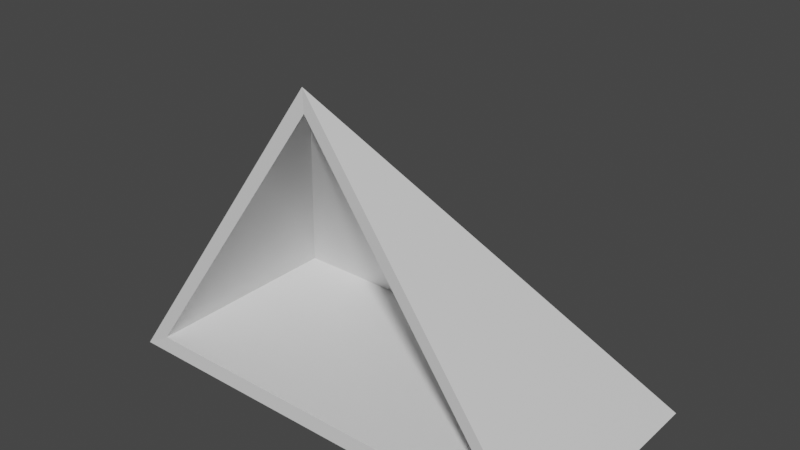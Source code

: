 # Source: Piramid.blend  (saved by Blender 2.93.5; exported with 4.5.12 LTS)
import bpy
from mathutils import Matrix  # noqa: F401  (used for matrix-valued properties, if any)

bpy.ops.wm.read_factory_settings(use_empty=True)
scene = bpy.context.scene
scene.name = 'Scene'

# ---- collections
col_collection = bpy.data.collections.new('Collection'); scene.collection.children.link(col_collection)

# ---- materials (node trees are filled in below, after node groups)
mat_material = bpy.data.materials.new('Material')
mat_material.alpha_threshold = 0.0
mat_material.use_transparent_shadow = False
mat_material.line_color = (0.0, 0.0, 0.0, 1.0)

# ---- material node trees
mat_material.use_nodes = True; mat_material.node_tree.nodes.clear()
_N = mat_material.node_tree.nodes; _L = mat_material.node_tree.links
n0 = _N.new('ShaderNodeOutputMaterial'); n0.name = 'Material Output'; n0.location = (300, 300)
n1 = _N.new('ShaderNodeBsdfPrincipled'); n1.name = 'Principled BSDF'; n1.location = (10, 300)
n1.distribution = 'GGX'
n1.subsurface_method = 'BURLEY'
n1.inputs[2].default_value = 0.4
n1.inputs[3].default_value = 1.45
n1.inputs[27].default_value = (0.0, 0.0, 0.0, 1.0)
n1.inputs[28].default_value = 1.0
_L.new(n1.outputs[0], n0.inputs[0])
n0.is_active_output = True

# ---- world
world_world = bpy.data.worlds.new('World'); scene.world = world_world
world_world.use_nodes = True; world_world.node_tree.nodes.clear()
_N = world_world.node_tree.nodes; _L = world_world.node_tree.links
n0 = _N.new('ShaderNodeOutputWorld'); n0.name = 'World Output'; n0.location = (300, 300)
n1 = _N.new('ShaderNodeBackground'); n1.name = 'Background'; n1.location = (10, 300)
n1.inputs[0].default_value = (0.05088, 0.05088, 0.05088, 1.0)
_L.new(n1.outputs[0], n0.inputs[0])
n0.is_active_output = True
world_world.color = (0.05088, 0.05088, 0.05088)
world_world.use_sun_shadow = False
world_world.sun_shadow_jitter_overblur = 0.0

# ---- meshes
me_cube = bpy.data.meshes.new('Cube')
me_cube.from_pydata([(1.0, 1.0, 0.002749), (-1.0, 1.0, 0.002749), (1.0, 1.0, 0.002749), (-1.0, 1.0, 0.002749), (0.0, 0.0, 1.409), (0.0, 0.0, 1.409), (1.0, 0.0, 0.002749), (-1.0, 0.0, 0.002749), (0.0, 0.0, 1.409), (1.0, 0.0, 0.002749), (-1.0, 0.0, 0.002749), (0.0, 0.03385, 1.314), (-0.8815, 0.9154, 0.07415), (0.8815, 0.9154, 0.07415), (0.0, 0.03385, 1.314), (0.0, 0.00324, 1.314), (-0.8815, 0.00324, 0.07415), (0.8815, 0.00324, 0.07415)], [(0, 1), (6, 0), (1, 10)], [(7, 3, 4, 8), (2, 3, 5), (7, 9, 2, 3), (5, 8, 9, 2), (16, 15, 11, 12), (13, 14, 12), (16, 12, 13, 17), (14, 13, 17, 15), (8, 4, 11, 15), (4, 3, 12, 11), (9, 8, 15, 17), (7, 8, 15, 16), (9, 7, 16, 17), (8, 5, 14, 15), (5, 3, 12, 14)])
_uv = me_cube.uv_layers.new(name='UVMap')
_uv.uv.foreach_set('vector', [0.0, 0.0, 0.0, 0.0, 0.0, 0.0, 0.0, 0.0, 0.0, 0.0, 0.0, 0.0, 0.0, 0.0, 0.0, 0.0, 0.0, 0.0, 0.0, 0.0, 0.0, 0.0, 0.0, 0.0, 0.0, 0.0, 0.0, 0.0, 0.0, 0.0, 0.0, 0.0, 0.0, 0.0, 0.0, 0.0, 0.0, 0.0, 0.0, 0.0, 0.0, 0.0, 0.0, 0.0, 0.0, 0.0, 0.0, 0.0, 0.0, 0.0, 0.0, 0.0, 0.0, 0.0, 0.0, 0.0, 0.0, 0.0, 0.0, 0.0, 0.0, 0.0, 0.0, 0.0, 0.0, 0.0, 0.0, 0.0, 0.0, 0.0, 0.0, 0.0, 0.0, 0.0, 0.0, 0.0, 0.0, 0.0, 0.0, 0.0, 0.0, 0.0, 0.0, 0.0, 0.0, 0.0, 0.0, 0.0, 0.0, 0.0, 0.0, 0.0, 0.0, 0.0, 0.0, 0.0, 0.0, 0.0, 0.0, 0.0, 0.0, 0.0, 0.0, 0.0, 0.0, 0.0, 0.0, 0.0, 0.0, 0.0, 0.0, 0.0, 0.0, 0.0, 0.0, 0.0])
me_cube.materials.append(mat_material)
me_cube.use_remesh_preserve_volume = False
me_cube.use_remesh_preserve_attributes = False
me_cube.use_mirror_vertex_groups = False
me_cube.update()

# ---- objects
ob_cube = bpy.data.objects.new('Cube', me_cube)

# ---- transforms, parenting, visibility, modifiers, constraints
ob_cube.location = (0.0, 0.0, 0.0)
ob_cube.lock_rotations_4d = False
ob_cube.empty_display_type = 'ARROWS'
ob_cube.lineart.crease_threshold = 0.0

# ---- collection membership
col_collection.objects.link(ob_cube)

# ---- scene / render settings (as saved in the file)
scene.frame_start = 1; scene.frame_end = 250; scene.frame_set(1)
scene.render.engine = 'BLENDER_EEVEE_NEXT'
scene.cycles.use_denoising = False
scene.cycles.samples = 128
scene.cycles.sampling_pattern = 'TABULATED_SOBOL'
scene.cycles.use_adaptive_sampling = False
scene.cycles.use_light_tree = False
scene.view_settings.view_transform = 'Filmic'
bpy.context.view_layer.update()

# ---- added for rendering (the .blend has no active camera and no usable light): camera, sun
cam_auto = bpy.data.cameras.new('AutoCamera')
cam_auto.lens = 50.0
cam_auto.sensor_width = 36.0
cam_auto.clip_end = 1000.0
ob_auto_camera = bpy.data.objects.new('AutoCamera', cam_auto)
scene.collection.objects.link(ob_auto_camera)
ob_auto_camera.location = (2.44406, -2.43287, 2.6612)
ob_auto_camera.rotation_euler = (1.09748, -7.21219e-08, 0.694738)
scene.camera = ob_auto_camera
light_auto_sun = bpy.data.lights.new('AutoSun', 'SUN')
light_auto_sun.energy = 3.0
light_auto_sun.angle = 0.0523599
ob_auto_sun = bpy.data.objects.new('AutoSun', light_auto_sun)
scene.collection.objects.link(ob_auto_sun)
ob_auto_sun.rotation_euler = (0.872665, 0.174533, 0.523599)
bpy.context.view_layer.update()
